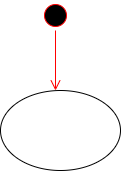

The diagram above was exported from draw.io. Its source (the exported page's mxGraphModel, read from the mxfile embedded in the PNG):
<mxGraphModel dx="1281" dy="647" grid="1" gridSize="10" guides="1" tooltips="1" connect="1" arrows="1" fold="1" page="1" pageScale="1" pageWidth="850" pageHeight="1100" math="0" shadow="0">
  <root>
    <mxCell id="0" />
    <mxCell id="1" parent="0" />
    <mxCell id="1oWGNfX-qYtEmVPtVXBd-1" parent="1" style="ellipse;html=1;shape=startState;fillColor=#000000;strokeColor=#ff0000;" value="" vertex="1">
      <mxGeometry height="30" width="30" x="410" y="10" as="geometry" />
    </mxCell>
    <mxCell id="1oWGNfX-qYtEmVPtVXBd-2" edge="1" parent="1" source="1oWGNfX-qYtEmVPtVXBd-1" style="edgeStyle=orthogonalEdgeStyle;html=1;verticalAlign=bottom;endArrow=open;endSize=8;strokeColor=#ff0000;rounded=0;" value="">
      <mxGeometry relative="1" as="geometry">
        <mxPoint x="425" y="100" as="targetPoint" />
      </mxGeometry>
    </mxCell>
    <mxCell id="1oWGNfX-qYtEmVPtVXBd-3" parent="1" style="ellipse;whiteSpace=wrap;html=1;" value="" vertex="1">
      <mxGeometry height="80" width="120" x="370" y="100" as="geometry" />
    </mxCell>
  </root>
</mxGraphModel>